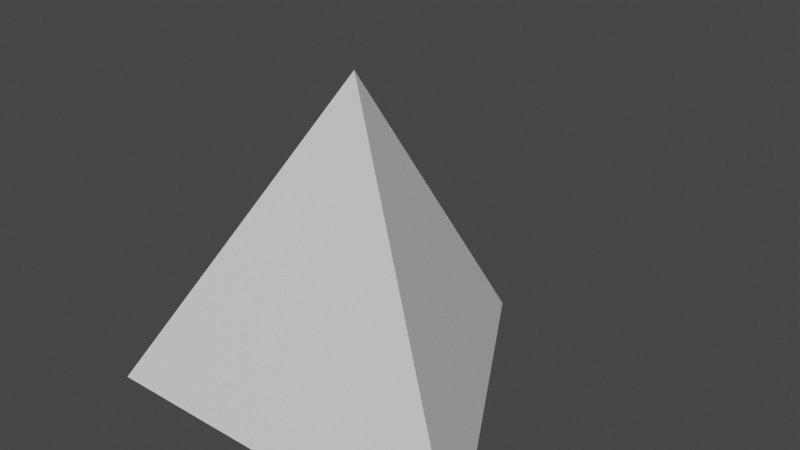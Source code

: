 # Source: tetrahedron.blend  (saved by Blender 3.6.13; exported with 4.5.12 LTS)
import bpy
from mathutils import Matrix  # noqa: F401  (used for matrix-valued properties, if any)

bpy.ops.wm.read_factory_settings(use_empty=True)
scene = bpy.context.scene
scene.name = 'Scene'

# ---- collections
col_collection = bpy.data.collections.new('Collection'); scene.collection.children.link(col_collection)

# ---- materials (node trees are filled in below, after node groups)
mat_material = bpy.data.materials.new('Material')
mat_material.use_transparent_shadow = False
mat_material.diffuse_color = (0.8, 0.0171, 0.0, 1.0)

# ---- material node trees
mat_material.use_nodes = True; mat_material.node_tree.nodes.clear()
_N = mat_material.node_tree.nodes; _L = mat_material.node_tree.links
n0 = _N.new('ShaderNodeBsdfPrincipled'); n0.name = 'Principled BSDF'; n0.location = (10, 300)
n0.distribution = 'GGX'
n0.subsurface_method = 'RANDOM_WALK_SKIN'
n0.inputs[3].default_value = 1.45
n0.inputs[27].default_value = (0.0, 0.0, 0.0, 1.0)
n0.inputs[28].default_value = 1.0
n1 = _N.new('ShaderNodeOutputMaterial'); n1.name = 'Material Output'; n1.location = (300, 300)
_L.new(n0.outputs[0], n1.inputs[0])
n1.is_active_output = True

# ---- world
world_world = bpy.data.worlds.new('World'); scene.world = world_world
world_world.use_nodes = True; world_world.node_tree.nodes.clear()
_N = world_world.node_tree.nodes; _L = world_world.node_tree.links
n0 = _N.new('ShaderNodeOutputWorld'); n0.name = 'World Output'; n0.location = (300, 300)
n1 = _N.new('ShaderNodeBackground'); n1.name = 'Background'; n1.location = (10, 300)
n1.inputs[0].default_value = (0.05088, 0.05088, 0.05088, 1.0)
_L.new(n1.outputs[0], n0.inputs[0])
n0.is_active_output = True
world_world.color = (0.05088, 0.05088, 0.05088)
world_world.use_sun_shadow = False
world_world.sun_shadow_jitter_overblur = 0.0

# ---- meshes
me_vert = bpy.data.meshes.new('Vert')
me_vert.from_pydata([(5.723e-08, 1.0, -0.3529), (-0.866, -0.5, -0.3529), (0.866, -0.5, -0.3529), (-3.004e-07, -1.7e-07, 1.059)], [], [(1, 3, 0), (2, 3, 1), (2, 0, 3), (2, 1, 0)])
_uv = me_vert.uv_layers.new(name='UVMap')
_uv.uv.foreach_set('vector', [0.5001, 0.1336, 1.0, 0.2679, 0.6342, 0.6342, 0.1336, 0.5001, 4.709e-08, 3.104e-08, 0.5001, 0.1336, 0.1336, 0.5001, 0.6342, 0.6342, 0.2679, 1.0, 0.1336, 0.5001, 0.5001, 0.1336, 0.6342, 0.6342])
me_vert.materials.append(mat_material)
me_vert.update()

# ---- objects
ob_vert = bpy.data.objects.new('Vert', me_vert)

# ---- transforms, parenting, visibility, modifiers, constraints
ob_vert.location = (0.0, 0.0, 0.0)

# ---- collection membership
col_collection.objects.link(ob_vert)

# ---- scene / render settings (as saved in the file)
scene.frame_start = 1; scene.frame_end = 250; scene.frame_set(1)
scene.render.engine = 'BLENDER_EEVEE_NEXT'
scene.cycles.sampling_pattern = 'TABULATED_SOBOL'
scene.view_settings.view_transform = 'Filmic'
bpy.context.view_layer.update()

# ---- added for rendering (the .blend has no active camera and no usable light): camera, sun
cam_auto = bpy.data.cameras.new('AutoCamera')
cam_auto.lens = 50.0
cam_auto.sensor_width = 36.0
cam_auto.clip_end = 1000.0
ob_auto_camera = bpy.data.objects.new('AutoCamera', cam_auto)
scene.collection.objects.link(ob_auto_camera)
ob_auto_camera.location = (2.49003, -2.73803, 2.34495)
ob_auto_camera.rotation_euler = (1.09748, -7.21219e-08, 0.694738)
scene.camera = ob_auto_camera
light_auto_sun = bpy.data.lights.new('AutoSun', 'SUN')
light_auto_sun.energy = 3.0
light_auto_sun.angle = 0.0523599
ob_auto_sun = bpy.data.objects.new('AutoSun', light_auto_sun)
scene.collection.objects.link(ob_auto_sun)
ob_auto_sun.rotation_euler = (0.872665, 0.174533, 0.523599)
bpy.context.view_layer.update()
